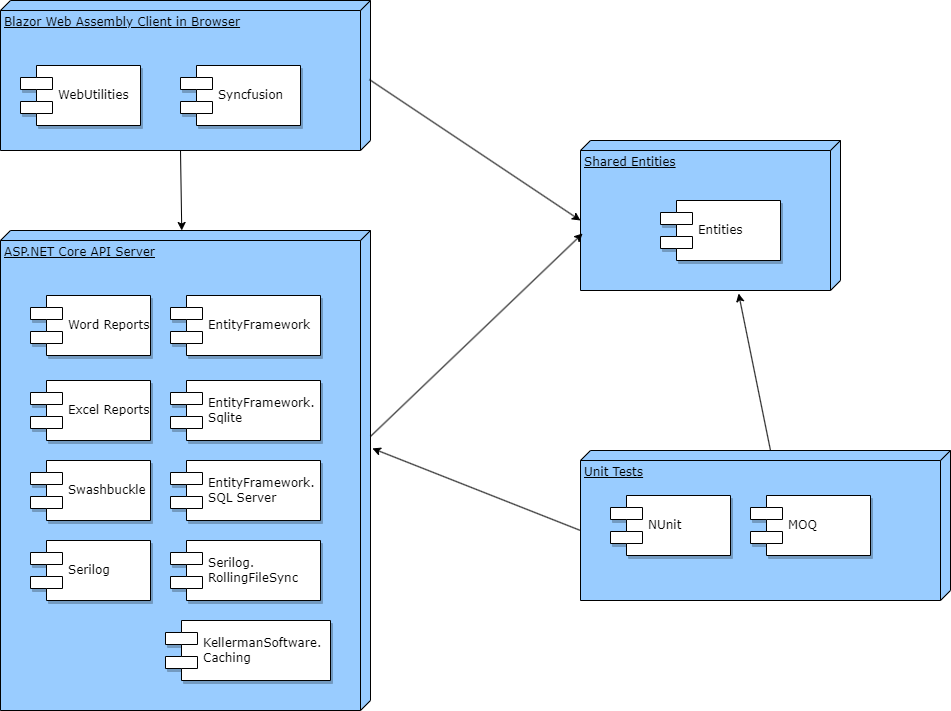

The diagram above was exported from draw.io. Its source (the exported page's mxGraphModel, read from the mxfile embedded in the PNG):
<mxGraphModel dx="1326" dy="818" grid="1" gridSize="10" guides="1" tooltips="1" connect="1" arrows="1" fold="1" page="1" pageScale="1" pageWidth="1100" pageHeight="850" background="none" math="0" shadow="0">
  <root>
    <mxCell id="0" />
    <mxCell id="1" parent="0" />
    <mxCell id="39150e848f15840c-1" value="Blazor Web Assembly Client in Browser" style="verticalAlign=top;align=left;spacingTop=8;spacingLeft=2;spacingRight=12;shape=cube;size=10;direction=south;fontStyle=4;html=1;rounded=0;shadow=0;comic=0;labelBackgroundColor=none;strokeWidth=1;fontFamily=Verdana;fontSize=12;fillColor=#99CCFF;" parent="1" vertex="1">
      <mxGeometry x="60" y="30" width="370" height="150" as="geometry" />
    </mxCell>
    <mxCell id="39150e848f15840c-2" value="ASP.NET Core API Server" style="verticalAlign=top;align=left;spacingTop=8;spacingLeft=2;spacingRight=12;shape=cube;size=10;direction=south;fontStyle=4;html=1;rounded=0;shadow=0;comic=0;labelBackgroundColor=none;strokeWidth=1;fontFamily=Verdana;fontSize=12;fillColor=#99CCFF;" parent="1" vertex="1">
      <mxGeometry x="60" y="260" width="370" height="480" as="geometry" />
    </mxCell>
    <mxCell id="39150e848f15840c-3" value="Shared Entities" style="verticalAlign=top;align=left;spacingTop=8;spacingLeft=2;spacingRight=12;shape=cube;size=10;direction=south;fontStyle=4;html=1;rounded=0;shadow=0;comic=0;labelBackgroundColor=none;strokeWidth=1;fontFamily=Verdana;fontSize=12;fillColor=#99CCFF;" parent="1" vertex="1">
      <mxGeometry x="640" y="170" width="260" height="150" as="geometry" />
    </mxCell>
    <mxCell id="39150e848f15840c-5" value="Syncfusion" style="shape=component;align=left;spacingLeft=36;rounded=0;shadow=1;comic=0;labelBackgroundColor=none;strokeWidth=1;fontFamily=Verdana;fontSize=12;html=1;" parent="1" vertex="1">
      <mxGeometry x="240" y="95" width="120" height="60" as="geometry" />
    </mxCell>
    <mxCell id="39150e848f15840c-7" value="Word Reports" style="shape=component;align=left;spacingLeft=36;rounded=0;shadow=1;comic=0;labelBackgroundColor=none;strokeWidth=1;fontFamily=Verdana;fontSize=12;html=1;" parent="1" vertex="1">
      <mxGeometry x="90" y="325" width="120" height="60" as="geometry" />
    </mxCell>
    <mxCell id="39150e848f15840c-10" value="Entities" style="shape=component;align=left;spacingLeft=36;rounded=0;shadow=1;comic=0;labelBackgroundColor=none;strokeWidth=1;fontFamily=Verdana;fontSize=12;html=1;" parent="1" vertex="1">
      <mxGeometry x="720" y="230" width="120" height="60" as="geometry" />
    </mxCell>
    <mxCell id="OOh4rg61yt-7VnNNi6C8-2" value="WebUtilities" style="shape=component;align=left;spacingLeft=36;rounded=0;shadow=1;comic=0;labelBackgroundColor=none;strokeWidth=1;fontFamily=Verdana;fontSize=12;html=1;" vertex="1" parent="1">
      <mxGeometry x="80" y="95" width="120" height="60" as="geometry" />
    </mxCell>
    <mxCell id="OOh4rg61yt-7VnNNi6C8-3" value="Excel Reports" style="shape=component;align=left;spacingLeft=36;rounded=0;shadow=1;comic=0;labelBackgroundColor=none;strokeWidth=1;fontFamily=Verdana;fontSize=12;html=1;" vertex="1" parent="1">
      <mxGeometry x="90" y="410" width="120" height="60" as="geometry" />
    </mxCell>
    <mxCell id="OOh4rg61yt-7VnNNi6C8-4" value="EntityFramework.&lt;br&gt;Sqlite" style="shape=component;align=left;spacingLeft=36;rounded=0;shadow=1;comic=0;labelBackgroundColor=none;strokeWidth=1;fontFamily=Verdana;fontSize=12;html=1;" vertex="1" parent="1">
      <mxGeometry x="230" y="410" width="150" height="60" as="geometry" />
    </mxCell>
    <mxCell id="OOh4rg61yt-7VnNNi6C8-5" value="EntityFramework.&lt;br&gt;SQL Server" style="shape=component;align=left;spacingLeft=36;rounded=0;shadow=1;comic=0;labelBackgroundColor=none;strokeWidth=1;fontFamily=Verdana;fontSize=12;html=1;" vertex="1" parent="1">
      <mxGeometry x="230" y="490" width="150" height="60" as="geometry" />
    </mxCell>
    <mxCell id="OOh4rg61yt-7VnNNi6C8-6" value="EntityFramework&lt;br&gt;" style="shape=component;align=left;spacingLeft=36;rounded=0;shadow=1;comic=0;labelBackgroundColor=none;strokeWidth=1;fontFamily=Verdana;fontSize=12;html=1;" vertex="1" parent="1">
      <mxGeometry x="230" y="325" width="150" height="60" as="geometry" />
    </mxCell>
    <mxCell id="OOh4rg61yt-7VnNNi6C8-7" value="Serilog" style="shape=component;align=left;spacingLeft=36;rounded=0;shadow=1;comic=0;labelBackgroundColor=none;strokeWidth=1;fontFamily=Verdana;fontSize=12;html=1;" vertex="1" parent="1">
      <mxGeometry x="90" y="570" width="120" height="60" as="geometry" />
    </mxCell>
    <mxCell id="OOh4rg61yt-7VnNNi6C8-8" value="Serilog.&lt;br&gt;RollingFileSync" style="shape=component;align=left;spacingLeft=36;rounded=0;shadow=1;comic=0;labelBackgroundColor=none;strokeWidth=1;fontFamily=Verdana;fontSize=12;html=1;" vertex="1" parent="1">
      <mxGeometry x="230" y="570" width="150" height="60" as="geometry" />
    </mxCell>
    <mxCell id="OOh4rg61yt-7VnNNi6C8-9" value="Swashbuckle" style="shape=component;align=left;spacingLeft=36;rounded=0;shadow=1;comic=0;labelBackgroundColor=none;strokeWidth=1;fontFamily=Verdana;fontSize=12;html=1;" vertex="1" parent="1">
      <mxGeometry x="90" y="490" width="120" height="60" as="geometry" />
    </mxCell>
    <mxCell id="OOh4rg61yt-7VnNNi6C8-10" value="KellermanSoftware.&lt;br&gt;Caching" style="shape=component;align=left;spacingLeft=36;rounded=0;shadow=1;comic=0;labelBackgroundColor=none;strokeWidth=1;fontFamily=Verdana;fontSize=12;html=1;" vertex="1" parent="1">
      <mxGeometry x="225" y="650" width="165" height="60" as="geometry" />
    </mxCell>
    <mxCell id="OOh4rg61yt-7VnNNi6C8-13" value="" style="endArrow=classic;html=1;rounded=0;exitX=0;exitY=0;exitDx=150;exitDy=190;exitPerimeter=0;" edge="1" parent="1" source="39150e848f15840c-1" target="39150e848f15840c-2">
      <mxGeometry width="50" height="50" relative="1" as="geometry">
        <mxPoint x="470" y="440" as="sourcePoint" />
        <mxPoint x="520" y="390" as="targetPoint" />
      </mxGeometry>
    </mxCell>
    <mxCell id="OOh4rg61yt-7VnNNi6C8-14" value="" style="endArrow=classic;html=1;rounded=0;exitX=0.527;exitY=0.003;exitDx=0;exitDy=0;exitPerimeter=0;entryX=0;entryY=0;entryDx=80;entryDy=260;entryPerimeter=0;" edge="1" parent="1" source="39150e848f15840c-1" target="39150e848f15840c-3">
      <mxGeometry width="50" height="50" relative="1" as="geometry">
        <mxPoint x="670" y="490" as="sourcePoint" />
        <mxPoint x="720" y="440" as="targetPoint" />
      </mxGeometry>
    </mxCell>
    <mxCell id="OOh4rg61yt-7VnNNi6C8-15" value="" style="endArrow=classic;html=1;rounded=0;exitX=0.429;exitY=0;exitDx=0;exitDy=0;exitPerimeter=0;entryX=0.62;entryY=0.992;entryDx=0;entryDy=0;entryPerimeter=0;" edge="1" parent="1" source="39150e848f15840c-2" target="39150e848f15840c-3">
      <mxGeometry width="50" height="50" relative="1" as="geometry">
        <mxPoint x="730" y="540" as="sourcePoint" />
        <mxPoint x="780" y="490" as="targetPoint" />
      </mxGeometry>
    </mxCell>
    <mxCell id="OOh4rg61yt-7VnNNi6C8-16" value="Unit Tests" style="verticalAlign=top;align=left;spacingTop=8;spacingLeft=2;spacingRight=12;shape=cube;size=10;direction=south;fontStyle=4;html=1;rounded=0;shadow=0;comic=0;labelBackgroundColor=none;strokeWidth=1;fontFamily=Verdana;fontSize=12;fillColor=#99CCFF;" vertex="1" parent="1">
      <mxGeometry x="640" y="480" width="370" height="150" as="geometry" />
    </mxCell>
    <mxCell id="OOh4rg61yt-7VnNNi6C8-17" value="NUnit" style="shape=component;align=left;spacingLeft=36;rounded=0;shadow=1;comic=0;labelBackgroundColor=none;strokeWidth=1;fontFamily=Verdana;fontSize=12;html=1;" vertex="1" parent="1">
      <mxGeometry x="670" y="525" width="120" height="60" as="geometry" />
    </mxCell>
    <mxCell id="OOh4rg61yt-7VnNNi6C8-18" value="MOQ" style="shape=component;align=left;spacingLeft=36;rounded=0;shadow=1;comic=0;labelBackgroundColor=none;strokeWidth=1;fontFamily=Verdana;fontSize=12;html=1;" vertex="1" parent="1">
      <mxGeometry x="810" y="525" width="120" height="60" as="geometry" />
    </mxCell>
    <mxCell id="OOh4rg61yt-7VnNNi6C8-19" value="" style="endArrow=classic;html=1;rounded=0;exitX=0;exitY=0;exitDx=0;exitDy=180;exitPerimeter=0;entryX=1.02;entryY=0.392;entryDx=0;entryDy=0;entryPerimeter=0;" edge="1" parent="1" source="OOh4rg61yt-7VnNNi6C8-16" target="39150e848f15840c-3">
      <mxGeometry width="50" height="50" relative="1" as="geometry">
        <mxPoint x="560" y="720" as="sourcePoint" />
        <mxPoint x="610" y="670" as="targetPoint" />
      </mxGeometry>
    </mxCell>
    <mxCell id="OOh4rg61yt-7VnNNi6C8-20" value="" style="endArrow=classic;html=1;rounded=0;entryX=0.454;entryY=-0.005;entryDx=0;entryDy=0;entryPerimeter=0;exitX=0;exitY=0;exitDx=80;exitDy=370;exitPerimeter=0;" edge="1" parent="1" source="OOh4rg61yt-7VnNNi6C8-16" target="39150e848f15840c-2">
      <mxGeometry width="50" height="50" relative="1" as="geometry">
        <mxPoint x="580" y="560" as="sourcePoint" />
        <mxPoint x="670" y="700" as="targetPoint" />
      </mxGeometry>
    </mxCell>
  </root>
</mxGraphModel>